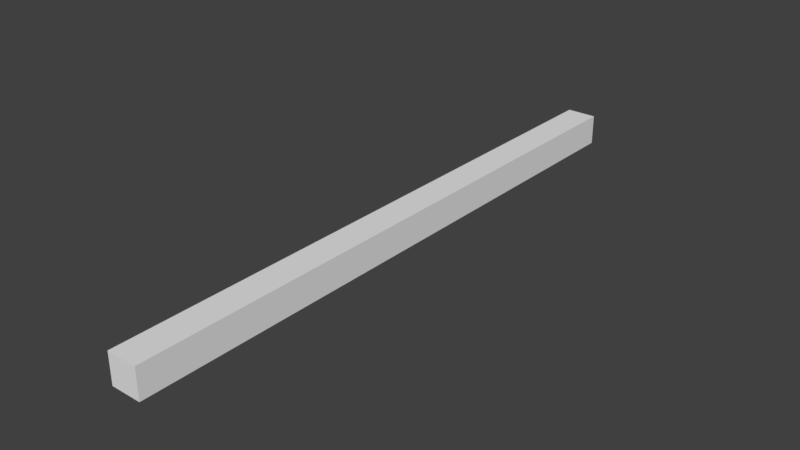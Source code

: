 # Source: Wall_Edge_Medium.blend  (saved by Blender 2.79.0; exported with 4.5.12 LTS)
import bpy
from mathutils import Matrix  # noqa: F401  (used for matrix-valued properties, if any)

bpy.ops.wm.read_factory_settings(use_empty=True)
scene = bpy.context.scene
scene.name = 'Scene'

# ---- collections
col_collection_1 = bpy.data.collections.new('Collection 1'); scene.collection.children.link(col_collection_1)

# ---- world
world_world = bpy.data.worlds.new('World'); scene.world = world_world
world_world.color = (0.05088, 0.05088, 0.05088)
world_world.use_sun_shadow = False
world_world.sun_shadow_jitter_overblur = 0.0
world_world.cycles.sampling_method = 'MANUAL'

# ---- meshes
me_lod_a_wall_edge_medium = bpy.data.meshes.new('LOD_A_Wall_Edge_Medium')
me_lod_a_wall_edge_medium.from_pydata([(0.0, 0.0, 0.0), (0.0, 4.0, 0.0), (0.2, 4.0, 0.0), (0.2, 0.0, 0.0), (0.0, 0.0, 0.2), (0.0, 4.0, 0.2), (0.2, 4.0, 0.2), (0.2, 0.0, 0.2)], [], [(1, 2, 3, 0), (5, 4, 7, 6), (3, 2, 6, 7), (1, 0, 4, 5), (0, 3, 7, 4), (2, 1, 5, 6)])
me_lod_a_wall_edge_medium.use_remesh_preserve_volume = False
me_lod_a_wall_edge_medium.use_remesh_preserve_attributes = False
me_lod_a_wall_edge_medium.use_mirror_vertex_groups = False
me_lod_a_wall_edge_medium.update()

# ---- objects
ob_lod_a_wall_edge_medium = bpy.data.objects.new('LOD_A_Wall_Edge_Medium', me_lod_a_wall_edge_medium)

# ---- transforms, parenting, visibility, modifiers, constraints
ob_lod_a_wall_edge_medium.location = (0.0, 0.0, 0.0)
ob_lod_a_wall_edge_medium.lineart.crease_threshold = 0.0

# ---- collection membership
col_collection_1.objects.link(ob_lod_a_wall_edge_medium)

# ---- scene / render settings (as saved in the file)
scene.frame_start = 1; scene.frame_end = 250; scene.frame_set(1)
scene.render.engine = 'CYCLES'
scene.render.resolution_percentage = 50
scene.render.dither_intensity = 0.0
scene.cycles.use_denoising = False
scene.cycles.samples = 128
scene.cycles.sampling_pattern = 'TABULATED_SOBOL'
scene.cycles.use_adaptive_sampling = False
scene.cycles.use_light_tree = False
scene.cycles.blur_glossy = 0.0
scene.cycles.sample_clamp_indirect = 0.0
scene.view_settings.view_transform = 'Standard'
bpy.context.view_layer.update()

# ---- added for rendering (the .blend has no active camera and no usable light): camera, sun
cam_auto = bpy.data.cameras.new('AutoCamera')
cam_auto.lens = 50.0
cam_auto.sensor_width = 36.0
cam_auto.clip_end = 1000.0
ob_auto_camera = bpy.data.objects.new('AutoCamera', cam_auto)
scene.collection.objects.link(ob_auto_camera)
ob_auto_camera.location = (3.81014, -2.45217, 3.06811)
ob_auto_camera.rotation_euler = (1.09748, -7.21219e-08, 0.694738)
scene.camera = ob_auto_camera
light_auto_sun = bpy.data.lights.new('AutoSun', 'SUN')
light_auto_sun.energy = 3.0
light_auto_sun.angle = 0.0523599
ob_auto_sun = bpy.data.objects.new('AutoSun', light_auto_sun)
scene.collection.objects.link(ob_auto_sun)
ob_auto_sun.rotation_euler = (0.872665, 0.174533, 0.523599)
bpy.context.view_layer.update()
